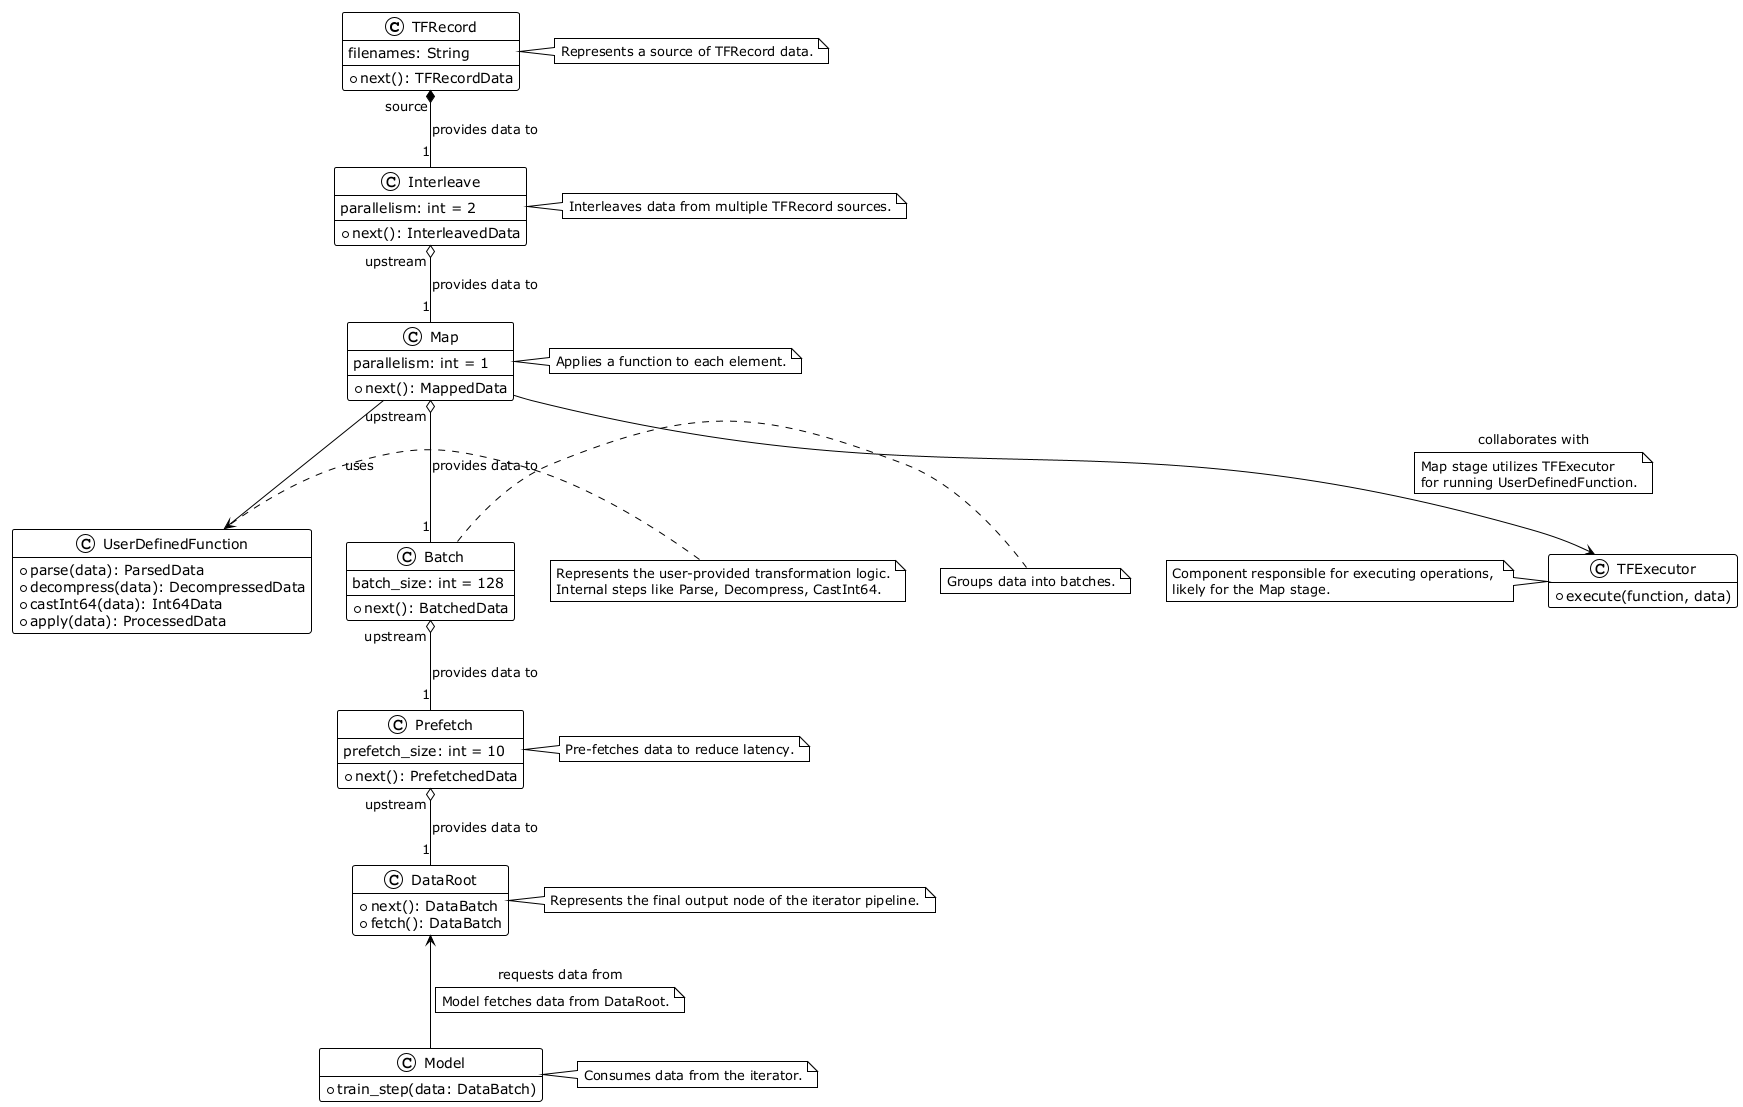

The diagram above was rendered by PlantUML. Its source (embedded in the PNG):
@startuml
!theme plain

class TFRecord {
  filenames: String
  + next(): TFRecordData
}
note right of TFRecord : Represents a source of TFRecord data.

class Interleave {
  parallelism: int = 2
  + next(): InterleavedData
}
note right of Interleave : Interleaves data from multiple TFRecord sources.

class Map {
  parallelism: int = 1
  + next(): MappedData
}
note right of Map : Applies a function to each element.

class UserDefinedFunction {
  + parse(data): ParsedData
  + decompress(data): DecompressedData
  + castInt64(data): Int64Data
  + apply(data): ProcessedData
}
note left of UserDefinedFunction : Represents the user-provided transformation logic.\nInternal steps like Parse, Decompress, CastInt64.

class Batch {
  batch_size: int = 128
  + next(): BatchedData
}
note right of Batch : Groups data into batches.

class Prefetch {
  prefetch_size: int = 10
  + next(): PrefetchedData
}
note right of Prefetch : Pre-fetches data to reduce latency.

class DataRoot {
  + next(): DataBatch
  + fetch(): DataBatch
}
note right of DataRoot : Represents the final output node of the iterator pipeline.

class TFExecutor {
  + execute(function, data)
}
note left of TFExecutor : Component responsible for executing operations, \nlikely for the Map stage.

class Model {
  + train_step(data: DataBatch)
}
note right of Model : Consumes data from the iterator.

TFRecord "source" *-- "1" Interleave : provides data to
Interleave "upstream" o-- "1" Map : provides data to
Map "upstream" o-- "1" Batch : provides data to
Batch "upstream" o-- "1" Prefetch : provides data to
Prefetch "upstream" o-- "1" DataRoot : provides data to

Map --> UserDefinedFunction : uses
Map --> TFExecutor : collaborates with
note on link: Map stage utilizes TFExecutor \nfor running UserDefinedFunction.

DataRoot <-- Model : requests data from
note on link: Model fetches data from DataRoot.

hide empty members
@enduml